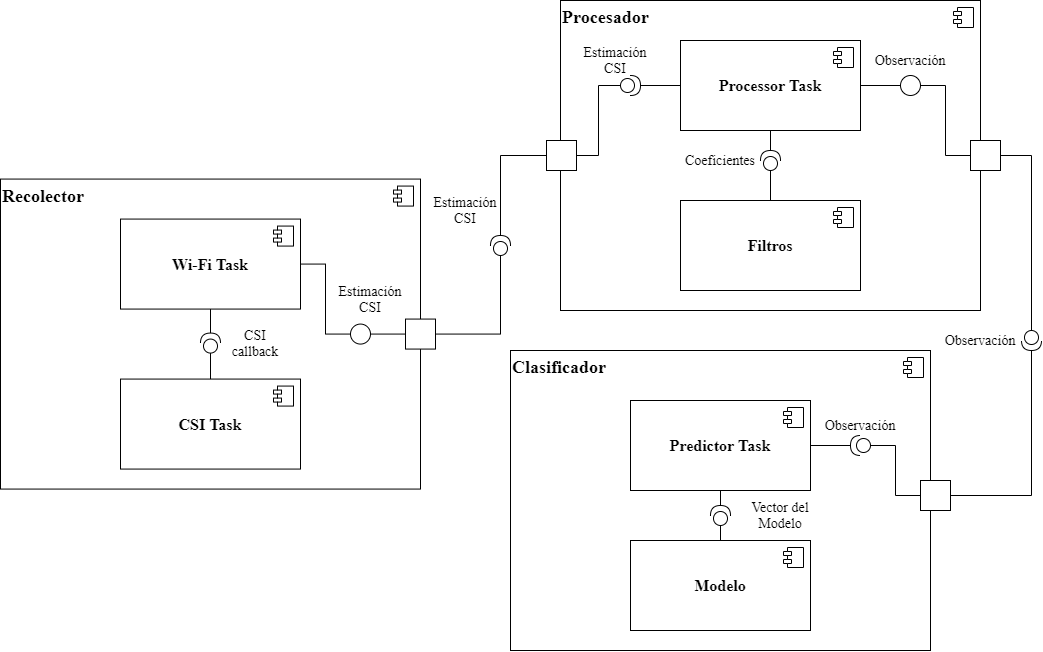

The diagram above was exported from draw.io. Its source (the exported page's mxGraphModel, read from the mxfile embedded in the PNG):
<mxGraphModel dx="1483" dy="867" grid="1" gridSize="10" guides="1" tooltips="1" connect="1" arrows="1" fold="1" page="1" pageScale="1" pageWidth="827" pageHeight="1169" math="0" shadow="0">
  <root>
    <mxCell id="0" />
    <mxCell id="1" parent="0" />
    <mxCell id="-9UMNg0DhiLa_SrnZx7z-5" value="&lt;b style=&quot;font-size: 18px;&quot;&gt;Clasificador&lt;/b&gt;" style="html=1;dropTarget=0;whiteSpace=wrap;align=left;verticalAlign=top;fontFamily=Times New Roman;fontSize=18;" vertex="1" parent="1">
      <mxGeometry x="720" y="480" width="420" height="300" as="geometry" />
    </mxCell>
    <mxCell id="-9UMNg0DhiLa_SrnZx7z-6" value="" style="shape=module;jettyWidth=8;jettyHeight=4;" vertex="1" parent="-9UMNg0DhiLa_SrnZx7z-5">
      <mxGeometry x="1" width="20" height="20" relative="1" as="geometry">
        <mxPoint x="-27" y="7" as="offset" />
      </mxGeometry>
    </mxCell>
    <mxCell id="-9UMNg0DhiLa_SrnZx7z-3" value="&lt;b style=&quot;font-size: 18px;&quot;&gt;Procesador&lt;/b&gt;" style="html=1;dropTarget=0;whiteSpace=wrap;align=left;verticalAlign=top;fontFamily=Times New Roman;fontSize=18;" vertex="1" parent="1">
      <mxGeometry x="770" y="130" width="420" height="310" as="geometry" />
    </mxCell>
    <mxCell id="-9UMNg0DhiLa_SrnZx7z-4" value="" style="shape=module;jettyWidth=8;jettyHeight=4;" vertex="1" parent="-9UMNg0DhiLa_SrnZx7z-3">
      <mxGeometry x="1" width="20" height="20" relative="1" as="geometry">
        <mxPoint x="-27" y="7" as="offset" />
      </mxGeometry>
    </mxCell>
    <mxCell id="-9UMNg0DhiLa_SrnZx7z-1" value="&lt;b style=&quot;font-size: 18px;&quot;&gt;Recolector&lt;/b&gt;" style="html=1;dropTarget=0;whiteSpace=wrap;align=left;verticalAlign=top;fontSize=18;fontFamily=Times New Roman;" vertex="1" parent="1">
      <mxGeometry x="210" y="308.57" width="420" height="310" as="geometry" />
    </mxCell>
    <mxCell id="-9UMNg0DhiLa_SrnZx7z-2" value="" style="shape=module;jettyWidth=8;jettyHeight=4;" vertex="1" parent="-9UMNg0DhiLa_SrnZx7z-1">
      <mxGeometry x="1" width="20" height="20" relative="1" as="geometry">
        <mxPoint x="-27" y="7" as="offset" />
      </mxGeometry>
    </mxCell>
    <mxCell id="-9UMNg0DhiLa_SrnZx7z-66" style="edgeStyle=orthogonalEdgeStyle;rounded=0;orthogonalLoop=1;jettySize=auto;html=1;exitX=1;exitY=0.5;exitDx=0;exitDy=0;entryX=0;entryY=0.5;entryDx=0;entryDy=0;fontFamily=Times New Roman;fontSize=16;endArrow=none;endFill=0;" edge="1" parent="1" source="llH-Rhr2r50GgQqcx2H5-3" target="-9UMNg0DhiLa_SrnZx7z-65">
      <mxGeometry relative="1" as="geometry" />
    </mxCell>
    <mxCell id="llH-Rhr2r50GgQqcx2H5-3" value="&lt;b style=&quot;font-size: 16px;&quot;&gt;Wi-Fi Task&lt;/b&gt;" style="html=1;dropTarget=0;whiteSpace=wrap;fontSize=16;fontFamily=Times New Roman;" parent="1" vertex="1">
      <mxGeometry x="330" y="348.57" width="180" height="90" as="geometry" />
    </mxCell>
    <mxCell id="llH-Rhr2r50GgQqcx2H5-4" value="" style="shape=module;jettyWidth=8;jettyHeight=4;" parent="llH-Rhr2r50GgQqcx2H5-3" vertex="1">
      <mxGeometry x="1" width="20" height="20" relative="1" as="geometry">
        <mxPoint x="-27" y="7" as="offset" />
      </mxGeometry>
    </mxCell>
    <mxCell id="llH-Rhr2r50GgQqcx2H5-5" value="&lt;b style=&quot;font-size: 16px;&quot;&gt;CSI Task&lt;/b&gt;" style="html=1;dropTarget=0;whiteSpace=wrap;fontSize=16;fontFamily=Times New Roman;" parent="1" vertex="1">
      <mxGeometry x="330" y="508.57" width="180" height="90" as="geometry" />
    </mxCell>
    <mxCell id="llH-Rhr2r50GgQqcx2H5-6" value="" style="shape=module;jettyWidth=8;jettyHeight=4;" parent="llH-Rhr2r50GgQqcx2H5-5" vertex="1">
      <mxGeometry x="1" width="20" height="20" relative="1" as="geometry">
        <mxPoint x="-27" y="7" as="offset" />
      </mxGeometry>
    </mxCell>
    <mxCell id="-9UMNg0DhiLa_SrnZx7z-30" style="edgeStyle=orthogonalEdgeStyle;rounded=0;orthogonalLoop=1;jettySize=auto;html=1;exitX=1;exitY=0.5;exitDx=0;exitDy=0;entryX=1;entryY=0.5;entryDx=0;entryDy=0;entryPerimeter=0;fontFamily=Times New Roman;fontSize=16;endArrow=none;endFill=0;" edge="1" parent="1" source="llH-Rhr2r50GgQqcx2H5-7" target="-9UMNg0DhiLa_SrnZx7z-29">
      <mxGeometry relative="1" as="geometry" />
    </mxCell>
    <mxCell id="llH-Rhr2r50GgQqcx2H5-7" value="&lt;b style=&quot;font-size: 16px;&quot;&gt;Predictor Task&lt;/b&gt;" style="html=1;dropTarget=0;whiteSpace=wrap;fontFamily=Times New Roman;fontSize=16;" parent="1" vertex="1">
      <mxGeometry x="840" y="530" width="180" height="90" as="geometry" />
    </mxCell>
    <mxCell id="llH-Rhr2r50GgQqcx2H5-8" value="" style="shape=module;jettyWidth=8;jettyHeight=4;" parent="llH-Rhr2r50GgQqcx2H5-7" vertex="1">
      <mxGeometry x="1" width="20" height="20" relative="1" as="geometry">
        <mxPoint x="-27" y="7" as="offset" />
      </mxGeometry>
    </mxCell>
    <mxCell id="-9UMNg0DhiLa_SrnZx7z-19" style="edgeStyle=orthogonalEdgeStyle;rounded=0;orthogonalLoop=1;jettySize=auto;html=1;exitX=0.5;exitY=1;exitDx=0;exitDy=0;entryX=1;entryY=0.5;entryDx=0;entryDy=0;entryPerimeter=0;endArrow=none;endFill=0;" edge="1" parent="1" source="llH-Rhr2r50GgQqcx2H5-9" target="-9UMNg0DhiLa_SrnZx7z-18">
      <mxGeometry relative="1" as="geometry" />
    </mxCell>
    <mxCell id="-9UMNg0DhiLa_SrnZx7z-45" style="edgeStyle=orthogonalEdgeStyle;rounded=0;orthogonalLoop=1;jettySize=auto;html=1;exitX=1;exitY=0.5;exitDx=0;exitDy=0;entryX=0;entryY=0.5;entryDx=0;entryDy=0;fontFamily=Times New Roman;fontSize=16;endArrow=none;endFill=0;" edge="1" parent="1" source="llH-Rhr2r50GgQqcx2H5-9" target="-9UMNg0DhiLa_SrnZx7z-44">
      <mxGeometry relative="1" as="geometry" />
    </mxCell>
    <mxCell id="-9UMNg0DhiLa_SrnZx7z-74" style="edgeStyle=orthogonalEdgeStyle;rounded=0;orthogonalLoop=1;jettySize=auto;html=1;exitX=0;exitY=0.5;exitDx=0;exitDy=0;entryX=1;entryY=0.5;entryDx=0;entryDy=0;entryPerimeter=0;fontFamily=Times New Roman;fontSize=16;endArrow=none;endFill=0;" edge="1" parent="1" source="llH-Rhr2r50GgQqcx2H5-9" target="-9UMNg0DhiLa_SrnZx7z-73">
      <mxGeometry relative="1" as="geometry" />
    </mxCell>
    <mxCell id="llH-Rhr2r50GgQqcx2H5-9" value="&lt;b style=&quot;font-size: 16px;&quot;&gt;Processor Task&lt;/b&gt;" style="html=1;dropTarget=0;whiteSpace=wrap;fontFamily=Times New Roman;fontSize=16;" parent="1" vertex="1">
      <mxGeometry x="890" y="170" width="180" height="90" as="geometry" />
    </mxCell>
    <mxCell id="llH-Rhr2r50GgQqcx2H5-10" value="" style="shape=module;jettyWidth=8;jettyHeight=4;" parent="llH-Rhr2r50GgQqcx2H5-9" vertex="1">
      <mxGeometry x="1" width="20" height="20" relative="1" as="geometry">
        <mxPoint x="-27" y="7" as="offset" />
      </mxGeometry>
    </mxCell>
    <mxCell id="-9UMNg0DhiLa_SrnZx7z-20" style="edgeStyle=orthogonalEdgeStyle;rounded=0;orthogonalLoop=1;jettySize=auto;html=1;entryX=0;entryY=0.5;entryDx=0;entryDy=0;entryPerimeter=0;endArrow=none;endFill=0;" edge="1" parent="1" source="llH-Rhr2r50GgQqcx2H5-11" target="-9UMNg0DhiLa_SrnZx7z-18">
      <mxGeometry relative="1" as="geometry" />
    </mxCell>
    <mxCell id="llH-Rhr2r50GgQqcx2H5-11" value="&lt;b style=&quot;font-size: 16px;&quot;&gt;Filtros&lt;/b&gt;" style="html=1;dropTarget=0;whiteSpace=wrap;fontFamily=Times New Roman;fontSize=16;" parent="1" vertex="1">
      <mxGeometry x="890" y="330" width="180" height="90" as="geometry" />
    </mxCell>
    <mxCell id="llH-Rhr2r50GgQqcx2H5-12" value="" style="shape=module;jettyWidth=8;jettyHeight=4;" parent="llH-Rhr2r50GgQqcx2H5-11" vertex="1">
      <mxGeometry x="1" width="20" height="20" relative="1" as="geometry">
        <mxPoint x="-27" y="7" as="offset" />
      </mxGeometry>
    </mxCell>
    <mxCell id="-9UMNg0DhiLa_SrnZx7z-7" value="&lt;b style=&quot;font-size: 16px;&quot;&gt;Modelo&lt;/b&gt;" style="html=1;dropTarget=0;whiteSpace=wrap;fontFamily=Times New Roman;fontSize=16;" vertex="1" parent="1">
      <mxGeometry x="840" y="670" width="180" height="90" as="geometry" />
    </mxCell>
    <mxCell id="-9UMNg0DhiLa_SrnZx7z-8" value="" style="shape=module;jettyWidth=8;jettyHeight=4;" vertex="1" parent="-9UMNg0DhiLa_SrnZx7z-7">
      <mxGeometry x="1" width="20" height="20" relative="1" as="geometry">
        <mxPoint x="-27" y="7" as="offset" />
      </mxGeometry>
    </mxCell>
    <mxCell id="-9UMNg0DhiLa_SrnZx7z-39" style="edgeStyle=orthogonalEdgeStyle;rounded=0;orthogonalLoop=1;jettySize=auto;html=1;exitX=1;exitY=0.5;exitDx=0;exitDy=0;entryX=1;entryY=0.5;entryDx=0;entryDy=0;entryPerimeter=0;fontFamily=Times New Roman;fontSize=16;endArrow=none;endFill=0;" edge="1" parent="1" source="-9UMNg0DhiLa_SrnZx7z-12" target="-9UMNg0DhiLa_SrnZx7z-35">
      <mxGeometry relative="1" as="geometry" />
    </mxCell>
    <mxCell id="-9UMNg0DhiLa_SrnZx7z-12" value="" style="html=1;rounded=0;align=left;verticalAlign=top;" vertex="1" parent="1">
      <mxGeometry x="1130" y="610" width="30" height="30" as="geometry" />
    </mxCell>
    <mxCell id="-9UMNg0DhiLa_SrnZx7z-15" value="" style="html=1;rounded=0;align=left;verticalAlign=top;" vertex="1" parent="1">
      <mxGeometry x="1180" y="270" width="30" height="30" as="geometry" />
    </mxCell>
    <mxCell id="-9UMNg0DhiLa_SrnZx7z-18" value="" style="shape=providedRequiredInterface;html=1;verticalLabelPosition=bottom;align=left;verticalAlign=top;rotation=-90;" vertex="1" parent="1">
      <mxGeometry x="970" y="280" width="20" height="20" as="geometry" />
    </mxCell>
    <mxCell id="-9UMNg0DhiLa_SrnZx7z-21" value="Coeficientes" style="text;html=1;strokeColor=none;fillColor=none;align=center;verticalAlign=middle;whiteSpace=wrap;rounded=0;fontFamily=Times New Roman;fontSize=14;" vertex="1" parent="1">
      <mxGeometry x="910" y="280" width="40" height="20" as="geometry" />
    </mxCell>
    <mxCell id="-9UMNg0DhiLa_SrnZx7z-26" value="" style="rounded=0;orthogonalLoop=1;jettySize=auto;html=1;endArrow=none;endFill=0;fontFamily=Times New Roman;fontSize=16;" edge="1" parent="1">
      <mxGeometry relative="1" as="geometry">
        <mxPoint x="1070" y="575" as="sourcePoint" />
        <mxPoint x="1070" y="575" as="targetPoint" />
      </mxGeometry>
    </mxCell>
    <mxCell id="-9UMNg0DhiLa_SrnZx7z-31" style="edgeStyle=orthogonalEdgeStyle;rounded=0;orthogonalLoop=1;jettySize=auto;html=1;exitX=0;exitY=0.5;exitDx=0;exitDy=0;exitPerimeter=0;entryX=0;entryY=0.5;entryDx=0;entryDy=0;fontFamily=Times New Roman;fontSize=16;endArrow=none;endFill=0;" edge="1" parent="1" source="-9UMNg0DhiLa_SrnZx7z-29" target="-9UMNg0DhiLa_SrnZx7z-12">
      <mxGeometry relative="1" as="geometry" />
    </mxCell>
    <mxCell id="-9UMNg0DhiLa_SrnZx7z-29" value="" style="shape=providedRequiredInterface;html=1;verticalLabelPosition=bottom;fontFamily=Times New Roman;fontSize=16;align=left;verticalAlign=top;rotation=-180;" vertex="1" parent="1">
      <mxGeometry x="1060" y="565" width="20" height="20" as="geometry" />
    </mxCell>
    <mxCell id="-9UMNg0DhiLa_SrnZx7z-40" style="edgeStyle=orthogonalEdgeStyle;rounded=0;orthogonalLoop=1;jettySize=auto;html=1;exitX=0;exitY=0.5;exitDx=0;exitDy=0;exitPerimeter=0;entryX=1;entryY=0.5;entryDx=0;entryDy=0;fontFamily=Times New Roman;fontSize=16;endArrow=none;endFill=0;" edge="1" parent="1" source="-9UMNg0DhiLa_SrnZx7z-35" target="-9UMNg0DhiLa_SrnZx7z-15">
      <mxGeometry relative="1" as="geometry" />
    </mxCell>
    <mxCell id="-9UMNg0DhiLa_SrnZx7z-35" value="" style="shape=providedRequiredInterface;html=1;verticalLabelPosition=bottom;fontFamily=Times New Roman;fontSize=16;align=left;verticalAlign=top;rotation=90;" vertex="1" parent="1">
      <mxGeometry x="1231" y="460" width="20" height="20" as="geometry" />
    </mxCell>
    <mxCell id="-9UMNg0DhiLa_SrnZx7z-47" style="edgeStyle=orthogonalEdgeStyle;rounded=0;orthogonalLoop=1;jettySize=auto;html=1;entryX=0;entryY=0.5;entryDx=0;entryDy=0;fontFamily=Times New Roman;fontSize=16;endArrow=none;endFill=0;" edge="1" parent="1" source="-9UMNg0DhiLa_SrnZx7z-44" target="-9UMNg0DhiLa_SrnZx7z-15">
      <mxGeometry relative="1" as="geometry" />
    </mxCell>
    <mxCell id="-9UMNg0DhiLa_SrnZx7z-44" value="" style="ellipse;whiteSpace=wrap;html=1;aspect=fixed;fontFamily=Times New Roman;fontSize=16;align=left;verticalAlign=top;" vertex="1" parent="1">
      <mxGeometry x="1110" y="205" width="20" height="20" as="geometry" />
    </mxCell>
    <mxCell id="-9UMNg0DhiLa_SrnZx7z-48" value="Observación" style="text;html=1;strokeColor=none;fillColor=none;align=center;verticalAlign=middle;whiteSpace=wrap;rounded=0;fontFamily=Times New Roman;fontSize=14;" vertex="1" parent="1">
      <mxGeometry x="1170" y="460" width="40" height="20" as="geometry" />
    </mxCell>
    <mxCell id="-9UMNg0DhiLa_SrnZx7z-49" value="Observación" style="text;html=1;strokeColor=none;fillColor=none;align=center;verticalAlign=middle;whiteSpace=wrap;rounded=0;fontFamily=Times New Roman;fontSize=14;" vertex="1" parent="1">
      <mxGeometry x="1050" y="545" width="40" height="20" as="geometry" />
    </mxCell>
    <mxCell id="-9UMNg0DhiLa_SrnZx7z-50" value="" style="shape=providedRequiredInterface;html=1;verticalLabelPosition=bottom;fontFamily=Times New Roman;fontSize=18;align=left;verticalAlign=top;rotation=-90;" vertex="1" parent="1">
      <mxGeometry x="920" y="635" width="20" height="20" as="geometry" />
    </mxCell>
    <mxCell id="-9UMNg0DhiLa_SrnZx7z-53" value="" style="endArrow=none;html=1;fontFamily=Times New Roman;fontSize=18;entryX=0.5;entryY=1;entryDx=0;entryDy=0;exitX=1;exitY=0.5;exitDx=0;exitDy=0;exitPerimeter=0;" edge="1" parent="1" source="-9UMNg0DhiLa_SrnZx7z-50" target="llH-Rhr2r50GgQqcx2H5-7">
      <mxGeometry width="50" height="50" relative="1" as="geometry">
        <mxPoint x="650" y="720" as="sourcePoint" />
        <mxPoint x="700" y="670" as="targetPoint" />
      </mxGeometry>
    </mxCell>
    <mxCell id="-9UMNg0DhiLa_SrnZx7z-54" value="" style="endArrow=none;html=1;fontFamily=Times New Roman;fontSize=18;entryX=0;entryY=0.5;entryDx=0;entryDy=0;entryPerimeter=0;exitX=0.5;exitY=0;exitDx=0;exitDy=0;" edge="1" parent="1" source="-9UMNg0DhiLa_SrnZx7z-7" target="-9UMNg0DhiLa_SrnZx7z-50">
      <mxGeometry width="50" height="50" relative="1" as="geometry">
        <mxPoint x="650" y="740" as="sourcePoint" />
        <mxPoint x="700" y="690" as="targetPoint" />
      </mxGeometry>
    </mxCell>
    <mxCell id="-9UMNg0DhiLa_SrnZx7z-55" value="Vector del Modelo" style="text;html=1;strokeColor=none;fillColor=none;align=center;verticalAlign=middle;whiteSpace=wrap;rounded=0;fontFamily=Times New Roman;fontSize=14;" vertex="1" parent="1">
      <mxGeometry x="950" y="635" width="80" height="20" as="geometry" />
    </mxCell>
    <mxCell id="-9UMNg0DhiLa_SrnZx7z-56" value="Observación" style="text;html=1;strokeColor=none;fillColor=none;align=center;verticalAlign=middle;whiteSpace=wrap;rounded=0;fontFamily=Times New Roman;fontSize=14;" vertex="1" parent="1">
      <mxGeometry x="1100" y="180" width="40" height="20" as="geometry" />
    </mxCell>
    <mxCell id="-9UMNg0DhiLa_SrnZx7z-57" style="edgeStyle=orthogonalEdgeStyle;rounded=0;orthogonalLoop=1;jettySize=auto;html=1;exitX=0.5;exitY=1;exitDx=0;exitDy=0;fontFamily=Times New Roman;fontSize=18;endArrow=none;endFill=0;" edge="1" parent="1" source="-9UMNg0DhiLa_SrnZx7z-1" target="-9UMNg0DhiLa_SrnZx7z-1">
      <mxGeometry relative="1" as="geometry" />
    </mxCell>
    <mxCell id="-9UMNg0DhiLa_SrnZx7z-58" value="" style="shape=providedRequiredInterface;html=1;verticalLabelPosition=bottom;fontFamily=Times New Roman;fontSize=16;align=left;verticalAlign=top;rotation=-90;" vertex="1" parent="1">
      <mxGeometry x="410" y="462.57" width="20" height="20" as="geometry" />
    </mxCell>
    <mxCell id="-9UMNg0DhiLa_SrnZx7z-61" value="" style="endArrow=none;html=1;fontFamily=Times New Roman;fontSize=16;entryX=0;entryY=0.5;entryDx=0;entryDy=0;entryPerimeter=0;exitX=0.5;exitY=0;exitDx=0;exitDy=0;" edge="1" parent="1" source="llH-Rhr2r50GgQqcx2H5-5" target="-9UMNg0DhiLa_SrnZx7z-58">
      <mxGeometry width="50" height="50" relative="1" as="geometry">
        <mxPoint x="250" y="718.5699999999999" as="sourcePoint" />
        <mxPoint x="300" y="668.5699999999999" as="targetPoint" />
      </mxGeometry>
    </mxCell>
    <mxCell id="-9UMNg0DhiLa_SrnZx7z-62" value="" style="endArrow=none;html=1;fontFamily=Times New Roman;fontSize=16;exitX=0.5;exitY=1;exitDx=0;exitDy=0;entryX=1;entryY=0.5;entryDx=0;entryDy=0;entryPerimeter=0;" edge="1" parent="1" source="llH-Rhr2r50GgQqcx2H5-3" target="-9UMNg0DhiLa_SrnZx7z-58">
      <mxGeometry width="50" height="50" relative="1" as="geometry">
        <mxPoint x="310" y="748.5699999999999" as="sourcePoint" />
        <mxPoint x="360" y="698.5699999999999" as="targetPoint" />
      </mxGeometry>
    </mxCell>
    <mxCell id="-9UMNg0DhiLa_SrnZx7z-63" value="CSI callback" style="text;html=1;strokeColor=none;fillColor=none;align=center;verticalAlign=middle;whiteSpace=wrap;rounded=0;fontFamily=Times New Roman;fontSize=14;" vertex="1" parent="1">
      <mxGeometry x="430" y="462.57" width="70" height="20" as="geometry" />
    </mxCell>
    <mxCell id="-9UMNg0DhiLa_SrnZx7z-68" style="edgeStyle=orthogonalEdgeStyle;rounded=0;orthogonalLoop=1;jettySize=auto;html=1;exitX=0;exitY=0.5;exitDx=0;exitDy=0;entryX=1;entryY=0.5;entryDx=0;entryDy=0;fontFamily=Times New Roman;fontSize=16;endArrow=none;endFill=0;" edge="1" parent="1" source="-9UMNg0DhiLa_SrnZx7z-64" target="-9UMNg0DhiLa_SrnZx7z-65">
      <mxGeometry relative="1" as="geometry" />
    </mxCell>
    <mxCell id="-9UMNg0DhiLa_SrnZx7z-71" style="edgeStyle=orthogonalEdgeStyle;rounded=0;orthogonalLoop=1;jettySize=auto;html=1;exitX=1;exitY=0.5;exitDx=0;exitDy=0;entryX=0;entryY=0.5;entryDx=0;entryDy=0;entryPerimeter=0;fontFamily=Times New Roman;fontSize=16;endArrow=none;endFill=0;" edge="1" parent="1" source="-9UMNg0DhiLa_SrnZx7z-64" target="-9UMNg0DhiLa_SrnZx7z-70">
      <mxGeometry relative="1" as="geometry" />
    </mxCell>
    <mxCell id="-9UMNg0DhiLa_SrnZx7z-64" value="" style="html=1;rounded=0;align=left;verticalAlign=top;" vertex="1" parent="1">
      <mxGeometry x="615" y="448.57" width="30" height="30" as="geometry" />
    </mxCell>
    <mxCell id="-9UMNg0DhiLa_SrnZx7z-65" value="" style="ellipse;whiteSpace=wrap;html=1;aspect=fixed;fontFamily=Times New Roman;fontSize=16;align=left;verticalAlign=top;" vertex="1" parent="1">
      <mxGeometry x="560" y="453.57" width="20" height="20" as="geometry" />
    </mxCell>
    <mxCell id="-9UMNg0DhiLa_SrnZx7z-69" value="" style="html=1;rounded=0;align=left;verticalAlign=top;" vertex="1" parent="1">
      <mxGeometry x="756" y="270" width="30" height="30" as="geometry" />
    </mxCell>
    <mxCell id="-9UMNg0DhiLa_SrnZx7z-72" style="edgeStyle=orthogonalEdgeStyle;rounded=0;orthogonalLoop=1;jettySize=auto;html=1;exitX=1;exitY=0.5;exitDx=0;exitDy=0;exitPerimeter=0;entryX=0;entryY=0.5;entryDx=0;entryDy=0;fontFamily=Times New Roman;fontSize=16;endArrow=none;endFill=0;" edge="1" parent="1" source="-9UMNg0DhiLa_SrnZx7z-70" target="-9UMNg0DhiLa_SrnZx7z-69">
      <mxGeometry relative="1" as="geometry" />
    </mxCell>
    <mxCell id="-9UMNg0DhiLa_SrnZx7z-70" value="" style="shape=providedRequiredInterface;html=1;verticalLabelPosition=bottom;fontFamily=Times New Roman;fontSize=16;align=left;verticalAlign=top;rotation=-90;" vertex="1" parent="1">
      <mxGeometry x="700" y="365" width="20" height="20" as="geometry" />
    </mxCell>
    <mxCell id="-9UMNg0DhiLa_SrnZx7z-75" style="edgeStyle=orthogonalEdgeStyle;rounded=0;orthogonalLoop=1;jettySize=auto;html=1;exitX=0;exitY=0.5;exitDx=0;exitDy=0;exitPerimeter=0;entryX=1;entryY=0.5;entryDx=0;entryDy=0;fontFamily=Times New Roman;fontSize=16;endArrow=none;endFill=0;" edge="1" parent="1" source="-9UMNg0DhiLa_SrnZx7z-73" target="-9UMNg0DhiLa_SrnZx7z-69">
      <mxGeometry relative="1" as="geometry" />
    </mxCell>
    <mxCell id="-9UMNg0DhiLa_SrnZx7z-73" value="" style="shape=providedRequiredInterface;html=1;verticalLabelPosition=bottom;fontFamily=Times New Roman;fontSize=16;align=left;verticalAlign=top;rotation=0;" vertex="1" parent="1">
      <mxGeometry x="830" y="205" width="20" height="20" as="geometry" />
    </mxCell>
    <mxCell id="-9UMNg0DhiLa_SrnZx7z-76" value="Estimación CSI" style="text;html=1;strokeColor=none;fillColor=none;align=center;verticalAlign=middle;whiteSpace=wrap;rounded=0;fontFamily=Times New Roman;fontSize=14;" vertex="1" parent="1">
      <mxGeometry x="545" y="418.57" width="70" height="20" as="geometry" />
    </mxCell>
    <mxCell id="-9UMNg0DhiLa_SrnZx7z-77" value="Estimación CSI" style="text;html=1;strokeColor=none;fillColor=none;align=center;verticalAlign=middle;whiteSpace=wrap;rounded=0;fontFamily=Times New Roman;fontSize=14;" vertex="1" parent="1">
      <mxGeometry x="640" y="330" width="70" height="20" as="geometry" />
    </mxCell>
    <mxCell id="-9UMNg0DhiLa_SrnZx7z-78" value="Estimación CSI" style="text;html=1;strokeColor=none;fillColor=none;align=center;verticalAlign=middle;whiteSpace=wrap;rounded=0;fontFamily=Times New Roman;fontSize=14;" vertex="1" parent="1">
      <mxGeometry x="790" y="180" width="70" height="20" as="geometry" />
    </mxCell>
  </root>
</mxGraphModel>